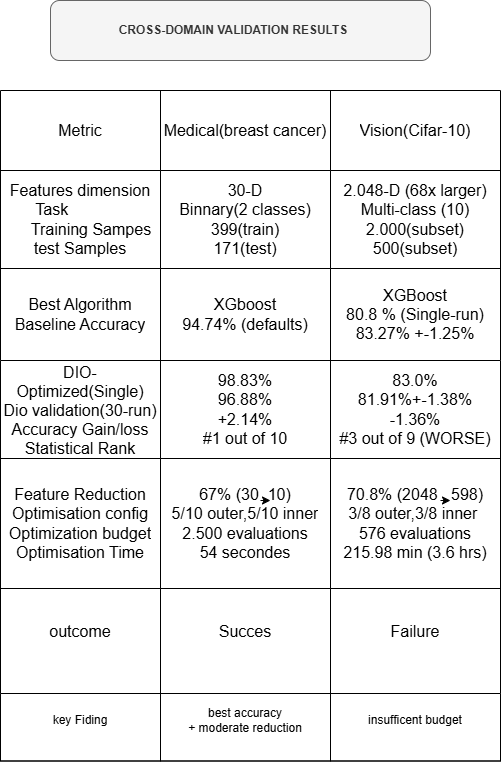

The diagram above was exported from draw.io. Its source (the exported page's mxGraphModel, read from the mxfile embedded in the PNG):
<mxGraphModel dx="1281" dy="570" grid="1" gridSize="10" guides="1" tooltips="1" connect="1" arrows="1" fold="1" page="1" pageScale="1" pageWidth="827" pageHeight="1169" background="#ffffff" math="0" shadow="0">
  <root>
    <mxCell id="0" />
    <mxCell id="1" parent="0" />
    <mxCell id="WvdCO04qcd-rJBn-N7zM-1" parent="1" style="rounded=1;whiteSpace=wrap;html=1;align=left;fillColor=#f5f5f5;fontColor=#333333;strokeColor=#666666;" value="&lt;b&gt;&amp;nbsp; &amp;nbsp; &amp;nbsp; &amp;nbsp; &amp;nbsp; &amp;nbsp; &amp;nbsp; &amp;nbsp; &amp;nbsp; &amp;nbsp; CROSS-DOMAIN VALIDATION RESULTS&lt;/b&gt;" vertex="1">
      <mxGeometry height="60" width="380" x="280" y="60" as="geometry" />
    </mxCell>
    <mxCell id="WvdCO04qcd-rJBn-N7zM-42" parent="1" style="shape=table;startSize=0;container=1;collapsible=0;childLayout=tableLayout;fontSize=16;" value="" vertex="1">
      <mxGeometry height="270" width="500" x="230" y="150" as="geometry" />
    </mxCell>
    <mxCell id="WvdCO04qcd-rJBn-N7zM-43" parent="WvdCO04qcd-rJBn-N7zM-42" style="shape=tableRow;horizontal=0;startSize=0;swimlaneHead=0;swimlaneBody=0;strokeColor=inherit;top=0;left=0;bottom=0;right=0;collapsible=0;dropTarget=0;fillColor=none;points=[[0,0.5],[1,0.5]];portConstraint=eastwest;fontSize=16;" value="" vertex="1">
      <mxGeometry height="80" width="500" as="geometry" />
    </mxCell>
    <mxCell id="WvdCO04qcd-rJBn-N7zM-44" parent="WvdCO04qcd-rJBn-N7zM-43" style="shape=partialRectangle;html=1;whiteSpace=wrap;connectable=0;strokeColor=inherit;overflow=hidden;fillColor=none;top=0;left=0;bottom=0;right=0;pointerEvents=1;fontSize=16;" value="Metric" vertex="1">
      <mxGeometry height="80" width="160" as="geometry">
        <mxRectangle height="80" width="160" as="alternateBounds" />
      </mxGeometry>
    </mxCell>
    <mxCell id="WvdCO04qcd-rJBn-N7zM-45" parent="WvdCO04qcd-rJBn-N7zM-43" style="shape=partialRectangle;html=1;whiteSpace=wrap;connectable=0;strokeColor=inherit;overflow=hidden;fillColor=none;top=0;left=0;bottom=0;right=0;pointerEvents=1;fontSize=16;" value="Medical(breast cancer)" vertex="1">
      <mxGeometry height="80" width="170" x="160" as="geometry">
        <mxRectangle height="80" width="170" as="alternateBounds" />
      </mxGeometry>
    </mxCell>
    <mxCell id="WvdCO04qcd-rJBn-N7zM-46" parent="WvdCO04qcd-rJBn-N7zM-43" style="shape=partialRectangle;html=1;whiteSpace=wrap;connectable=0;strokeColor=inherit;overflow=hidden;fillColor=none;top=0;left=0;bottom=0;right=0;pointerEvents=1;fontSize=16;" value="Vision(Cifar-10)" vertex="1">
      <mxGeometry height="80" width="170" x="330" as="geometry">
        <mxRectangle height="80" width="170" as="alternateBounds" />
      </mxGeometry>
    </mxCell>
    <mxCell id="WvdCO04qcd-rJBn-N7zM-47" parent="WvdCO04qcd-rJBn-N7zM-42" style="shape=tableRow;horizontal=0;startSize=0;swimlaneHead=0;swimlaneBody=0;strokeColor=inherit;top=0;left=0;bottom=0;right=0;collapsible=0;dropTarget=0;fillColor=none;points=[[0,0.5],[1,0.5]];portConstraint=eastwest;fontSize=16;" value="" vertex="1">
      <mxGeometry height="98" width="500" y="80" as="geometry" />
    </mxCell>
    <mxCell id="WvdCO04qcd-rJBn-N7zM-48" parent="WvdCO04qcd-rJBn-N7zM-47" style="shape=partialRectangle;html=1;whiteSpace=wrap;connectable=0;strokeColor=inherit;overflow=hidden;fillColor=none;top=0;left=0;bottom=0;right=0;pointerEvents=1;fontSize=16;" value="Features dimension&lt;div&gt;&lt;div style=&quot;text-align: left;&quot;&gt;&lt;span style=&quot;background-color: transparent; color: light-dark(rgb(0, 0, 0), rgb(255, 255, 255));&quot;&gt;&amp;nbsp; &amp;nbsp; &amp;nbsp; Task&lt;/span&gt;&lt;/div&gt;&lt;div style=&quot;text-align: left;&quot;&gt;&lt;span style=&quot;background-color: transparent; color: light-dark(rgb(0, 0, 0), rgb(255, 255, 255));&quot;&gt;&amp;nbsp; &amp;nbsp; &amp;nbsp;Training Sampes&lt;/span&gt;&lt;/div&gt;&lt;div&gt;&lt;div&gt;test Samples&lt;/div&gt;&lt;/div&gt;&lt;/div&gt;" vertex="1">
      <mxGeometry height="98" width="160" as="geometry">
        <mxRectangle height="98" width="160" as="alternateBounds" />
      </mxGeometry>
    </mxCell>
    <mxCell id="WvdCO04qcd-rJBn-N7zM-49" parent="WvdCO04qcd-rJBn-N7zM-47" style="shape=partialRectangle;html=1;whiteSpace=wrap;connectable=0;strokeColor=inherit;overflow=hidden;fillColor=none;top=0;left=0;bottom=0;right=0;pointerEvents=1;fontSize=16;" value="30-D&lt;div&gt;Binnary(2 classes)&lt;/div&gt;&lt;div&gt;399(train)&lt;/div&gt;&lt;div&gt;171(test)&lt;/div&gt;" vertex="1">
      <mxGeometry height="98" width="170" x="160" as="geometry">
        <mxRectangle height="98" width="170" as="alternateBounds" />
      </mxGeometry>
    </mxCell>
    <mxCell id="WvdCO04qcd-rJBn-N7zM-50" parent="WvdCO04qcd-rJBn-N7zM-47" style="shape=partialRectangle;html=1;whiteSpace=wrap;connectable=0;strokeColor=inherit;overflow=hidden;fillColor=none;top=0;left=0;bottom=0;right=0;pointerEvents=1;fontSize=16;" value="2.048-D (68x larger)&lt;div&gt;Multi-class (10)&lt;/div&gt;&lt;div&gt;2.000(subset)&lt;/div&gt;&lt;div&gt;500(subset)&lt;/div&gt;" vertex="1">
      <mxGeometry height="98" width="170" x="330" as="geometry">
        <mxRectangle height="98" width="170" as="alternateBounds" />
      </mxGeometry>
    </mxCell>
    <mxCell id="WvdCO04qcd-rJBn-N7zM-51" parent="WvdCO04qcd-rJBn-N7zM-42" style="shape=tableRow;horizontal=0;startSize=0;swimlaneHead=0;swimlaneBody=0;strokeColor=inherit;top=0;left=0;bottom=0;right=0;collapsible=0;dropTarget=0;fillColor=none;points=[[0,0.5],[1,0.5]];portConstraint=eastwest;fontSize=16;" value="" vertex="1">
      <mxGeometry height="92" width="500" y="178" as="geometry" />
    </mxCell>
    <mxCell id="WvdCO04qcd-rJBn-N7zM-52" parent="WvdCO04qcd-rJBn-N7zM-51" style="shape=partialRectangle;html=1;whiteSpace=wrap;connectable=0;strokeColor=inherit;overflow=hidden;fillColor=none;top=0;left=0;bottom=0;right=0;pointerEvents=1;fontSize=16;" value="Best Algorithm&lt;div&gt;Baseline Accuracy&lt;/div&gt;" vertex="1">
      <mxGeometry height="92" width="160" as="geometry">
        <mxRectangle height="92" width="160" as="alternateBounds" />
      </mxGeometry>
    </mxCell>
    <mxCell id="WvdCO04qcd-rJBn-N7zM-53" parent="WvdCO04qcd-rJBn-N7zM-51" style="shape=partialRectangle;html=1;whiteSpace=wrap;connectable=0;strokeColor=inherit;overflow=hidden;fillColor=none;top=0;left=0;bottom=0;right=0;pointerEvents=1;fontSize=16;" value="XGboost&lt;div&gt;94.74% (defaults)&lt;/div&gt;" vertex="1">
      <mxGeometry height="92" width="170" x="160" as="geometry">
        <mxRectangle height="92" width="170" as="alternateBounds" />
      </mxGeometry>
    </mxCell>
    <mxCell id="WvdCO04qcd-rJBn-N7zM-54" parent="WvdCO04qcd-rJBn-N7zM-51" style="shape=partialRectangle;html=1;whiteSpace=wrap;connectable=0;strokeColor=inherit;overflow=hidden;fillColor=none;top=0;left=0;bottom=0;right=0;pointerEvents=1;fontSize=16;" value="XGBoost&lt;div&gt;80.8 % (Single-run)&lt;/div&gt;&lt;div&gt;83.27% +-1.25%&lt;/div&gt;" vertex="1">
      <mxGeometry height="92" width="170" x="330" as="geometry">
        <mxRectangle height="92" width="170" as="alternateBounds" />
      </mxGeometry>
    </mxCell>
    <mxCell id="WvdCO04qcd-rJBn-N7zM-95" parent="1" style="childLayout=tableLayout;recursiveResize=0;shadow=0;fillColor=none;" value="" vertex="1">
      <mxGeometry height="81" width="500" x="230" y="739.5" as="geometry" />
    </mxCell>
    <mxCell id="WvdCO04qcd-rJBn-N7zM-96" parent="WvdCO04qcd-rJBn-N7zM-95" style="shape=tableRow;horizontal=0;startSize=0;swimlaneHead=0;swimlaneBody=0;top=0;left=0;bottom=0;right=0;dropTarget=0;collapsible=0;recursiveResize=0;expand=0;fontStyle=0;fillColor=none;strokeColor=inherit;" value="" vertex="1">
      <mxGeometry height="81" width="500" as="geometry" />
    </mxCell>
    <mxCell id="WvdCO04qcd-rJBn-N7zM-97" parent="WvdCO04qcd-rJBn-N7zM-96" style="connectable=0;recursiveResize=0;strokeColor=inherit;fillColor=none;align=center;whiteSpace=wrap;html=1;" value="key Fiding" vertex="1">
      <mxGeometry height="81" width="160" as="geometry">
        <mxRectangle height="81" width="160" as="alternateBounds" />
      </mxGeometry>
    </mxCell>
    <mxCell id="WvdCO04qcd-rJBn-N7zM-98" parent="WvdCO04qcd-rJBn-N7zM-96" style="connectable=0;recursiveResize=0;strokeColor=inherit;fillColor=none;align=center;whiteSpace=wrap;html=1;" value="best accuracy&lt;div&gt;+ moderate reduction&lt;/div&gt;" vertex="1">
      <mxGeometry height="81" width="170" x="160" as="geometry">
        <mxRectangle height="81" width="170" as="alternateBounds" />
      </mxGeometry>
    </mxCell>
    <mxCell id="WvdCO04qcd-rJBn-N7zM-99" parent="WvdCO04qcd-rJBn-N7zM-96" style="connectable=0;recursiveResize=0;strokeColor=inherit;fillColor=none;align=center;whiteSpace=wrap;html=1;" value="insufficent budget" vertex="1">
      <mxGeometry height="81" width="170" x="330" as="geometry">
        <mxRectangle height="81" width="170" as="alternateBounds" />
      </mxGeometry>
    </mxCell>
    <mxCell id="WvdCO04qcd-rJBn-N7zM-81" parent="1" style="shape=table;startSize=0;container=1;collapsible=0;childLayout=tableLayout;fontSize=16;" value="" vertex="1">
      <mxGeometry height="333" width="500" x="230" y="420" as="geometry" />
    </mxCell>
    <mxCell id="WvdCO04qcd-rJBn-N7zM-82" parent="WvdCO04qcd-rJBn-N7zM-81" style="shape=tableRow;horizontal=0;startSize=0;swimlaneHead=0;swimlaneBody=0;strokeColor=inherit;top=0;left=0;bottom=0;right=0;collapsible=0;dropTarget=0;fillColor=none;points=[[0,0.5],[1,0.5]];portConstraint=eastwest;fontSize=16;" value="" vertex="1">
      <mxGeometry height="98" width="500" as="geometry" />
    </mxCell>
    <mxCell id="WvdCO04qcd-rJBn-N7zM-83" parent="WvdCO04qcd-rJBn-N7zM-82" style="shape=partialRectangle;html=1;whiteSpace=wrap;connectable=0;strokeColor=inherit;overflow=hidden;fillColor=none;top=0;left=0;bottom=0;right=0;pointerEvents=1;fontSize=16;" value="DIO-Optimized(Single)&lt;div&gt;Dio validation(30-run)&lt;/div&gt;&lt;div&gt;Accuracy Gain/loss&lt;/div&gt;&lt;div&gt;Statistical Rank&lt;/div&gt;" vertex="1">
      <mxGeometry height="98" width="160" as="geometry">
        <mxRectangle height="98" width="160" as="alternateBounds" />
      </mxGeometry>
    </mxCell>
    <mxCell id="WvdCO04qcd-rJBn-N7zM-84" parent="WvdCO04qcd-rJBn-N7zM-82" style="shape=partialRectangle;html=1;whiteSpace=wrap;connectable=0;strokeColor=inherit;overflow=hidden;fillColor=none;top=0;left=0;bottom=0;right=0;pointerEvents=1;fontSize=16;" value="98.83%&lt;div&gt;96.88%&lt;/div&gt;&lt;div&gt;+2.14%&lt;/div&gt;&lt;div&gt;#1 out of 10&lt;/div&gt;" vertex="1">
      <mxGeometry height="98" width="170" x="160" as="geometry">
        <mxRectangle height="98" width="170" as="alternateBounds" />
      </mxGeometry>
    </mxCell>
    <mxCell id="WvdCO04qcd-rJBn-N7zM-85" parent="WvdCO04qcd-rJBn-N7zM-82" style="shape=partialRectangle;html=1;whiteSpace=wrap;connectable=0;strokeColor=inherit;overflow=hidden;fillColor=none;top=0;left=0;bottom=0;right=0;pointerEvents=1;fontSize=16;" value="83.0%&lt;div&gt;81.91%+-1.38%&lt;/div&gt;&lt;div&gt;-1.36%&lt;/div&gt;&lt;div&gt;#3 out of 9 (WORSE)&lt;/div&gt;" vertex="1">
      <mxGeometry height="98" width="170" x="330" as="geometry">
        <mxRectangle height="98" width="170" as="alternateBounds" />
      </mxGeometry>
    </mxCell>
    <mxCell id="WvdCO04qcd-rJBn-N7zM-86" parent="WvdCO04qcd-rJBn-N7zM-81" style="shape=tableRow;horizontal=0;startSize=0;swimlaneHead=0;swimlaneBody=0;strokeColor=inherit;top=0;left=0;bottom=0;right=0;collapsible=0;dropTarget=0;fillColor=none;points=[[0,0.5],[1,0.5]];portConstraint=eastwest;fontSize=16;" value="" vertex="1">
      <mxGeometry height="130" width="500" y="98" as="geometry" />
    </mxCell>
    <mxCell id="WvdCO04qcd-rJBn-N7zM-87" parent="WvdCO04qcd-rJBn-N7zM-86" style="shape=partialRectangle;html=1;whiteSpace=wrap;connectable=0;strokeColor=inherit;overflow=hidden;fillColor=none;top=0;left=0;bottom=0;right=0;pointerEvents=1;fontSize=16;" value="Feature Reduction&lt;div&gt;Optimisation config&lt;/div&gt;&lt;div&gt;Optimization budget&lt;/div&gt;&lt;div&gt;Optimisation Time&lt;/div&gt;" vertex="1">
      <mxGeometry height="130" width="160" as="geometry">
        <mxRectangle height="130" width="160" as="alternateBounds" />
      </mxGeometry>
    </mxCell>
    <mxCell id="WvdCO04qcd-rJBn-N7zM-88" parent="WvdCO04qcd-rJBn-N7zM-86" style="shape=partialRectangle;html=1;whiteSpace=wrap;connectable=0;strokeColor=inherit;overflow=hidden;fillColor=none;top=0;left=0;bottom=0;right=0;pointerEvents=1;fontSize=16;" value="67% (30&amp;nbsp; 10)&lt;div&gt;5/10 outer,5/10 inner&lt;/div&gt;&lt;div&gt;2.500 evaluations&lt;/div&gt;&lt;div&gt;54 secondes&lt;/div&gt;" vertex="1">
      <mxGeometry height="130" width="170" x="160" as="geometry">
        <mxRectangle height="130" width="170" as="alternateBounds" />
      </mxGeometry>
    </mxCell>
    <mxCell id="WvdCO04qcd-rJBn-N7zM-89" parent="WvdCO04qcd-rJBn-N7zM-86" style="shape=partialRectangle;html=1;whiteSpace=wrap;connectable=0;strokeColor=inherit;overflow=hidden;fillColor=none;top=0;left=0;bottom=0;right=0;pointerEvents=1;fontSize=16;" value="70.8% (2048&amp;nbsp; &amp;nbsp;598)&lt;div&gt;3/8 outer,3/8 inner&amp;nbsp;&lt;/div&gt;&lt;div&gt;576 evaluations&lt;/div&gt;&lt;div&gt;215.98 min (3.6 hrs)&lt;/div&gt;" vertex="1">
      <mxGeometry height="130" width="170" x="330" as="geometry">
        <mxRectangle height="130" width="170" as="alternateBounds" />
      </mxGeometry>
    </mxCell>
    <mxCell id="WvdCO04qcd-rJBn-N7zM-90" parent="WvdCO04qcd-rJBn-N7zM-81" style="shape=tableRow;horizontal=0;startSize=0;swimlaneHead=0;swimlaneBody=0;strokeColor=inherit;top=0;left=0;bottom=0;right=0;collapsible=0;dropTarget=0;fillColor=none;points=[[0,0.5],[1,0.5]];portConstraint=eastwest;fontSize=16;" value="" vertex="1">
      <mxGeometry height="105" width="500" y="228" as="geometry" />
    </mxCell>
    <mxCell id="WvdCO04qcd-rJBn-N7zM-91" parent="WvdCO04qcd-rJBn-N7zM-90" style="shape=partialRectangle;html=1;whiteSpace=wrap;connectable=0;strokeColor=inherit;overflow=hidden;fillColor=none;top=0;left=0;bottom=0;right=0;pointerEvents=1;fontSize=16;" value="outcome&lt;div&gt;&lt;br&gt;&lt;/div&gt;" vertex="1">
      <mxGeometry height="105" width="160" as="geometry">
        <mxRectangle height="105" width="160" as="alternateBounds" />
      </mxGeometry>
    </mxCell>
    <mxCell id="WvdCO04qcd-rJBn-N7zM-92" parent="WvdCO04qcd-rJBn-N7zM-90" style="shape=partialRectangle;html=1;whiteSpace=wrap;connectable=0;strokeColor=inherit;overflow=hidden;fillColor=none;top=0;left=0;bottom=0;right=0;pointerEvents=1;fontSize=16;" value="Succes&lt;div&gt;&lt;br&gt;&lt;/div&gt;" vertex="1">
      <mxGeometry height="105" width="170" x="160" as="geometry">
        <mxRectangle height="105" width="170" as="alternateBounds" />
      </mxGeometry>
    </mxCell>
    <mxCell id="WvdCO04qcd-rJBn-N7zM-93" parent="WvdCO04qcd-rJBn-N7zM-90" style="shape=partialRectangle;html=1;whiteSpace=wrap;connectable=0;strokeColor=inherit;overflow=hidden;fillColor=none;top=0;left=0;bottom=0;right=0;pointerEvents=1;fontSize=16;" value="Failure&lt;div&gt;&lt;br&gt;&lt;/div&gt;" vertex="1">
      <mxGeometry height="105" width="170" x="330" as="geometry">
        <mxRectangle height="105" width="170" as="alternateBounds" />
      </mxGeometry>
    </mxCell>
    <mxCell id="WvdCO04qcd-rJBn-N7zM-109" edge="1" parent="1" style="endArrow=classic;html=1;rounded=0;" value="">
      <mxGeometry height="50" relative="1" width="50" as="geometry">
        <mxPoint x="490" y="560" as="sourcePoint" />
        <mxPoint x="500" y="560" as="targetPoint" />
      </mxGeometry>
    </mxCell>
    <mxCell id="WvdCO04qcd-rJBn-N7zM-112" edge="1" parent="1" style="endArrow=classic;html=1;rounded=0;" value="">
      <mxGeometry height="50" relative="1" width="50" as="geometry">
        <mxPoint x="670" y="560" as="sourcePoint" />
        <mxPoint x="680" y="560" as="targetPoint" />
      </mxGeometry>
    </mxCell>
  </root>
</mxGraphModel>